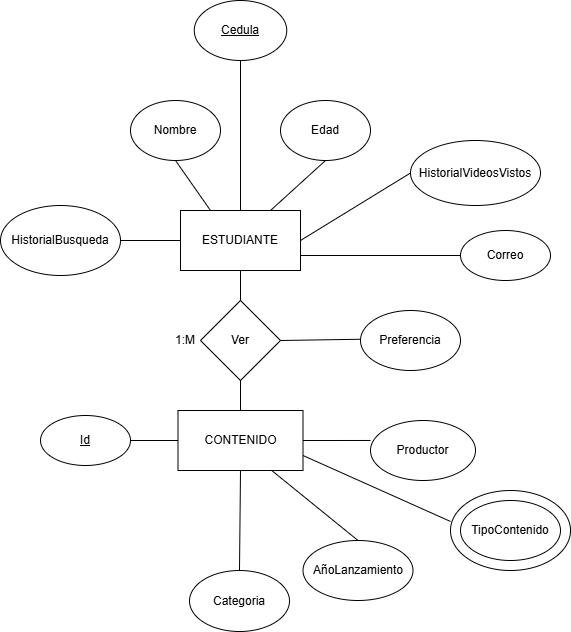

The diagram above was exported from draw.io. Its source (the exported page's mxGraphModel, read from the mxfile embedded in the PNG):
<mxGraphModel dx="1090" dy="549" grid="1" gridSize="10" guides="1" tooltips="1" connect="1" arrows="1" fold="1" page="1" pageScale="1" pageWidth="827" pageHeight="1169" math="0" shadow="0">
  <root>
    <mxCell id="0" />
    <mxCell id="1" parent="0" />
    <mxCell id="rDNbJ8BD41bViTHypZ4J-23" parent="1" style="rounded=0;whiteSpace=wrap;html=1;" value="ESTUDIANTE" vertex="1">
      <mxGeometry height="60" width="120" x="250" y="710" as="geometry" />
    </mxCell>
    <mxCell id="rDNbJ8BD41bViTHypZ4J-24" parent="1" style="rounded=0;whiteSpace=wrap;html=1;" value="CONTENIDO" vertex="1">
      <mxGeometry height="60" width="125" x="247.5" y="910" as="geometry" />
    </mxCell>
    <mxCell id="rDNbJ8BD41bViTHypZ4J-25" parent="1" style="ellipse;whiteSpace=wrap;html=1;" value="Nombre" vertex="1">
      <mxGeometry height="60" width="90" x="200" y="600" as="geometry" />
    </mxCell>
    <mxCell id="rDNbJ8BD41bViTHypZ4J-26" parent="1" style="ellipse;whiteSpace=wrap;html=1;" value="Productor" vertex="1">
      <mxGeometry height="60" width="105" x="440" y="920" as="geometry" />
    </mxCell>
    <mxCell id="rDNbJ8BD41bViTHypZ4J-27" parent="1" style="ellipse;whiteSpace=wrap;html=1;" value="AñoLanzamiento" vertex="1">
      <mxGeometry height="60" width="110" x="372.5" y="1040" as="geometry" />
    </mxCell>
    <mxCell id="rDNbJ8BD41bViTHypZ4J-29" parent="1" style="ellipse;whiteSpace=wrap;html=1;" value="Categoria" vertex="1">
      <mxGeometry height="61" width="100" x="259" y="1070" as="geometry" />
    </mxCell>
    <mxCell id="rDNbJ8BD41bViTHypZ4J-30" parent="1" style="ellipse;whiteSpace=wrap;html=1;" value="Preferencia" vertex="1">
      <mxGeometry height="60" width="100" x="430" y="810" as="geometry" />
    </mxCell>
    <mxCell id="rDNbJ8BD41bViTHypZ4J-31" parent="1" style="ellipse;whiteSpace=wrap;html=1;" value="Edad" vertex="1">
      <mxGeometry height="60" width="90" x="350" y="600" as="geometry" />
    </mxCell>
    <mxCell id="rDNbJ8BD41bViTHypZ4J-32" parent="1" style="ellipse;whiteSpace=wrap;html=1;" value="HistorialBusqueda" vertex="1">
      <mxGeometry height="70" width="120" x="70" y="705" as="geometry" />
    </mxCell>
    <mxCell id="rDNbJ8BD41bViTHypZ4J-33" parent="1" style="ellipse;whiteSpace=wrap;html=1;" value="HistorialVideosVistos" vertex="1">
      <mxGeometry height="65" width="130" x="480" y="640" as="geometry" />
    </mxCell>
    <mxCell id="rDNbJ8BD41bViTHypZ4J-34" edge="1" parent="1" source="rDNbJ8BD41bViTHypZ4J-35" style="endArrow=none;html=1;rounded=0;exitX=0.5;exitY=0;exitDx=0;exitDy=0;" value="">
      <mxGeometry height="50" relative="1" width="50" as="geometry">
        <mxPoint x="310" y="800" as="sourcePoint" />
        <mxPoint x="310" y="770" as="targetPoint" />
      </mxGeometry>
    </mxCell>
    <mxCell id="rDNbJ8BD41bViTHypZ4J-35" parent="1" style="rhombus;whiteSpace=wrap;html=1;" value="Ver" vertex="1">
      <mxGeometry height="80" width="80" x="270" y="800" as="geometry" />
    </mxCell>
    <mxCell id="rDNbJ8BD41bViTHypZ4J-36" edge="1" parent="1" source="rDNbJ8BD41bViTHypZ4J-35" style="endArrow=none;html=1;rounded=0;exitX=0.5;exitY=1;exitDx=0;exitDy=0;entryX=0.5;entryY=0;entryDx=0;entryDy=0;" target="rDNbJ8BD41bViTHypZ4J-24" value="">
      <mxGeometry height="50" relative="1" width="50" as="geometry">
        <mxPoint x="360" y="830" as="sourcePoint" />
        <mxPoint x="410" y="780" as="targetPoint" />
      </mxGeometry>
    </mxCell>
    <mxCell id="rDNbJ8BD41bViTHypZ4J-37" edge="1" parent="1" source="rDNbJ8BD41bViTHypZ4J-23" style="endArrow=none;html=1;rounded=0;entryX=0;entryY=0.5;entryDx=0;entryDy=0;exitX=1;exitY=0.5;exitDx=0;exitDy=0;" target="rDNbJ8BD41bViTHypZ4J-33" value="">
      <mxGeometry height="50" relative="1" width="50" as="geometry">
        <mxPoint x="360" y="830" as="sourcePoint" />
        <mxPoint x="410" y="780" as="targetPoint" />
      </mxGeometry>
    </mxCell>
    <mxCell id="rDNbJ8BD41bViTHypZ4J-38" edge="1" parent="1" source="rDNbJ8BD41bViTHypZ4J-23" style="endArrow=none;html=1;rounded=0;entryX=0.5;entryY=1;entryDx=0;entryDy=0;exitX=0.75;exitY=0;exitDx=0;exitDy=0;" target="rDNbJ8BD41bViTHypZ4J-31" value="">
      <mxGeometry height="50" relative="1" width="50" as="geometry">
        <mxPoint x="360" y="830" as="sourcePoint" />
        <mxPoint x="410" y="780" as="targetPoint" />
      </mxGeometry>
    </mxCell>
    <mxCell id="rDNbJ8BD41bViTHypZ4J-39" edge="1" parent="1" source="rDNbJ8BD41bViTHypZ4J-23" style="endArrow=none;html=1;rounded=0;entryX=0.5;entryY=1;entryDx=0;entryDy=0;exitX=0.25;exitY=0;exitDx=0;exitDy=0;" target="rDNbJ8BD41bViTHypZ4J-25" value="">
      <mxGeometry height="50" relative="1" width="50" as="geometry">
        <mxPoint x="360" y="830" as="sourcePoint" />
        <mxPoint x="410" y="780" as="targetPoint" />
      </mxGeometry>
    </mxCell>
    <mxCell id="rDNbJ8BD41bViTHypZ4J-40" edge="1" parent="1" source="rDNbJ8BD41bViTHypZ4J-23" style="endArrow=none;html=1;rounded=0;entryX=1;entryY=0.5;entryDx=0;entryDy=0;exitX=0;exitY=0.5;exitDx=0;exitDy=0;" target="rDNbJ8BD41bViTHypZ4J-32" value="">
      <mxGeometry height="50" relative="1" width="50" as="geometry">
        <mxPoint x="360" y="830" as="sourcePoint" />
        <mxPoint x="410" y="780" as="targetPoint" />
      </mxGeometry>
    </mxCell>
    <mxCell id="rDNbJ8BD41bViTHypZ4J-41" edge="1" parent="1" source="rDNbJ8BD41bViTHypZ4J-24" style="endArrow=none;html=1;rounded=0;entryX=0;entryY=0.333;entryDx=0;entryDy=0;entryPerimeter=0;exitX=1;exitY=0.5;exitDx=0;exitDy=0;" target="rDNbJ8BD41bViTHypZ4J-26" value="">
      <mxGeometry height="50" relative="1" width="50" as="geometry">
        <mxPoint x="360" y="930" as="sourcePoint" />
        <mxPoint x="410" y="880" as="targetPoint" />
      </mxGeometry>
    </mxCell>
    <mxCell id="rDNbJ8BD41bViTHypZ4J-42" edge="1" parent="1" source="rDNbJ8BD41bViTHypZ4J-24" style="endArrow=none;html=1;rounded=0;exitX=0.75;exitY=1;exitDx=0;exitDy=0;entryX=0.5;entryY=0;entryDx=0;entryDy=0;" target="rDNbJ8BD41bViTHypZ4J-27" value="">
      <mxGeometry height="50" relative="1" width="50" as="geometry">
        <mxPoint x="360" y="930" as="sourcePoint" />
        <mxPoint x="370" y="1030" as="targetPoint" />
      </mxGeometry>
    </mxCell>
    <mxCell id="rDNbJ8BD41bViTHypZ4J-43" edge="1" parent="1" source="rDNbJ8BD41bViTHypZ4J-29" style="endArrow=none;html=1;rounded=0;entryX=0.5;entryY=1;entryDx=0;entryDy=0;exitX=0.5;exitY=0;exitDx=0;exitDy=0;" target="rDNbJ8BD41bViTHypZ4J-24" value="">
      <mxGeometry height="50" relative="1" width="50" as="geometry">
        <mxPoint x="360" y="930" as="sourcePoint" />
        <mxPoint x="410" y="880" as="targetPoint" />
      </mxGeometry>
    </mxCell>
    <mxCell id="rDNbJ8BD41bViTHypZ4J-44" edge="1" parent="1" source="rDNbJ8BD41bViTHypZ4J-35" style="endArrow=none;html=1;rounded=0;exitX=1;exitY=0.5;exitDx=0;exitDy=0;" value="">
      <mxGeometry height="50" relative="1" width="50" as="geometry">
        <mxPoint x="390" y="837.5" as="sourcePoint" />
        <mxPoint x="430" y="838.75" as="targetPoint" />
      </mxGeometry>
    </mxCell>
    <mxCell id="rDNbJ8BD41bViTHypZ4J-45" edge="1" parent="1" source="rDNbJ8BD41bViTHypZ4J-46" style="endArrow=none;html=1;rounded=0;entryX=1;entryY=0.75;entryDx=0;entryDy=0;exitX=0;exitY=0.5;exitDx=0;exitDy=0;" target="rDNbJ8BD41bViTHypZ4J-23" value="">
      <mxGeometry height="50" relative="1" width="50" as="geometry">
        <mxPoint x="450" y="830" as="sourcePoint" />
        <mxPoint x="410" y="880" as="targetPoint" />
      </mxGeometry>
    </mxCell>
    <mxCell id="rDNbJ8BD41bViTHypZ4J-46" parent="1" style="ellipse;whiteSpace=wrap;html=1;" value="Correo" vertex="1">
      <mxGeometry height="50" width="90" x="530" y="730" as="geometry" />
    </mxCell>
    <mxCell id="rDNbJ8BD41bViTHypZ4J-48" edge="1" parent="1" source="rDNbJ8BD41bViTHypZ4J-24" style="endArrow=none;html=1;rounded=0;exitX=0;exitY=0.5;exitDx=0;exitDy=0;entryX=1;entryY=0.5;entryDx=0;entryDy=0;" target="rDNbJ8BD41bViTHypZ4J-49" value="">
      <mxGeometry height="50" relative="1" width="50" as="geometry">
        <mxPoint x="360" y="870" as="sourcePoint" />
        <mxPoint x="190" y="940" as="targetPoint" />
      </mxGeometry>
    </mxCell>
    <mxCell id="rDNbJ8BD41bViTHypZ4J-49" parent="1" style="ellipse;whiteSpace=wrap;html=1;" value="&lt;u&gt;Id&lt;/u&gt;" vertex="1">
      <mxGeometry height="50" width="90" x="110" y="915" as="geometry" />
    </mxCell>
    <mxCell id="X_MqxljfpnMqBL8RRjow-1" edge="1" parent="1" source="6QEgIYRGoha_BaWEolC6-1" style="endArrow=none;html=1;rounded=0;entryX=1;entryY=0.75;entryDx=0;entryDy=0;exitX=0;exitY=0.387;exitDx=0;exitDy=0;exitPerimeter=0;" target="rDNbJ8BD41bViTHypZ4J-24" value="">
      <mxGeometry height="50" relative="1" width="50" as="geometry">
        <mxPoint x="520" y="1030" as="sourcePoint" />
        <mxPoint x="700" y="770" as="targetPoint" />
      </mxGeometry>
    </mxCell>
    <mxCell id="6QEgIYRGoha_BaWEolC6-1" parent="1" style="ellipse;whiteSpace=wrap;html=1;" value="" vertex="1">
      <mxGeometry height="80" width="120" x="520" y="990" as="geometry" />
    </mxCell>
    <mxCell id="X_MqxljfpnMqBL8RRjow-2" parent="1" style="ellipse;whiteSpace=wrap;html=1;" value="TipoContenido" vertex="1">
      <mxGeometry height="60" width="100" x="530" y="1000" as="geometry" />
    </mxCell>
    <mxCell id="X_MqxljfpnMqBL8RRjow-4" parent="1" style="text;html=1;whiteSpace=wrap;strokeColor=none;fillColor=none;align=center;verticalAlign=middle;rounded=0;" value="1:M" vertex="1">
      <mxGeometry height="35" width="70" x="220" y="822.5" as="geometry" />
    </mxCell>
    <mxCell id="6QEgIYRGoha_BaWEolC6-2" edge="1" parent="1" style="endArrow=none;html=1;rounded=0;entryX=0.5;entryY=0;entryDx=0;entryDy=0;" target="rDNbJ8BD41bViTHypZ4J-23" value="">
      <mxGeometry height="50" relative="1" width="50" as="geometry">
        <mxPoint x="310" y="552.5" as="sourcePoint" />
        <mxPoint x="380" y="780" as="targetPoint" />
      </mxGeometry>
    </mxCell>
    <mxCell id="6QEgIYRGoha_BaWEolC6-3" parent="1" style="ellipse;whiteSpace=wrap;html=1;" value="&lt;u&gt;Cedula&lt;/u&gt;" vertex="1">
      <mxGeometry height="60" width="92.5" x="263.75" y="500" as="geometry" />
    </mxCell>
  </root>
</mxGraphModel>